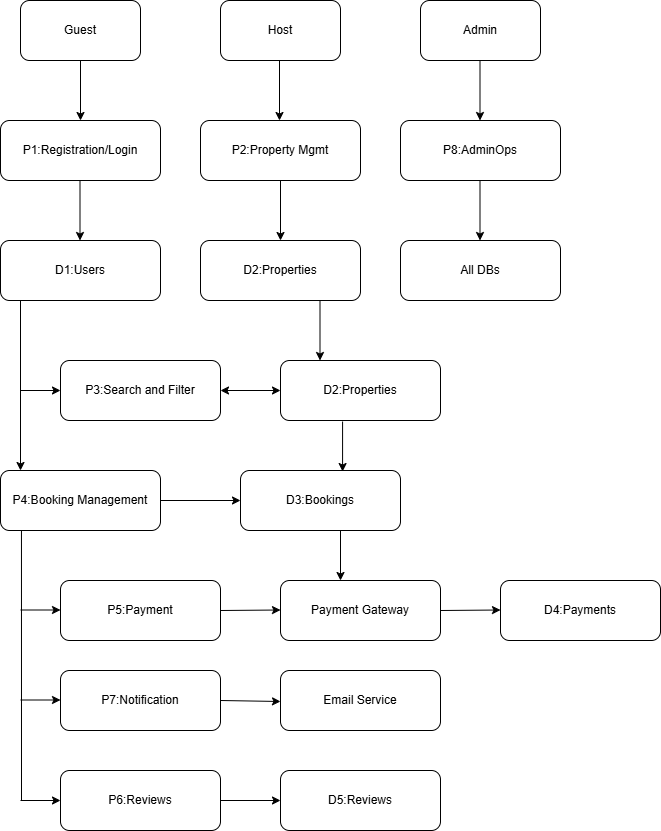

The diagram above was exported from draw.io. Its source (the exported page's mxGraphModel, read from the mxfile embedded in the PNG):
<mxGraphModel dx="872" dy="473" grid="1" gridSize="10" guides="1" tooltips="1" connect="1" arrows="1" fold="1" page="1" pageScale="1" pageWidth="850" pageHeight="1100" math="0" shadow="0">
  <root>
    <mxCell id="0" />
    <mxCell id="1" parent="0" />
    <mxCell id="KBpiBglnHuyZAAbjL_68-2" value="Guest" style="rounded=1;whiteSpace=wrap;html=1;" vertex="1" parent="1">
      <mxGeometry x="280" y="320" width="120" height="60" as="geometry" />
    </mxCell>
    <mxCell id="KBpiBglnHuyZAAbjL_68-3" value="Host" style="rounded=1;whiteSpace=wrap;html=1;" vertex="1" parent="1">
      <mxGeometry x="480" y="320" width="120" height="60" as="geometry" />
    </mxCell>
    <mxCell id="KBpiBglnHuyZAAbjL_68-4" value="Admin" style="rounded=1;whiteSpace=wrap;html=1;" vertex="1" parent="1">
      <mxGeometry x="680" y="320" width="120" height="60" as="geometry" />
    </mxCell>
    <mxCell id="KBpiBglnHuyZAAbjL_68-5" value="P1:Registration/Login" style="rounded=1;whiteSpace=wrap;html=1;" vertex="1" parent="1">
      <mxGeometry x="260" y="440" width="160" height="60" as="geometry" />
    </mxCell>
    <mxCell id="KBpiBglnHuyZAAbjL_68-6" value="P8:AdminOps" style="rounded=1;whiteSpace=wrap;html=1;" vertex="1" parent="1">
      <mxGeometry x="660" y="440" width="160" height="60" as="geometry" />
    </mxCell>
    <mxCell id="KBpiBglnHuyZAAbjL_68-7" value="P2:Property Mgmt" style="rounded=1;whiteSpace=wrap;html=1;" vertex="1" parent="1">
      <mxGeometry x="460" y="440" width="160" height="60" as="geometry" />
    </mxCell>
    <mxCell id="KBpiBglnHuyZAAbjL_68-8" value="D1:Users" style="rounded=1;whiteSpace=wrap;html=1;" vertex="1" parent="1">
      <mxGeometry x="260" y="560" width="160" height="60" as="geometry" />
    </mxCell>
    <mxCell id="KBpiBglnHuyZAAbjL_68-9" value="D2:Properties" style="rounded=1;whiteSpace=wrap;html=1;" vertex="1" parent="1">
      <mxGeometry x="460" y="560" width="160" height="60" as="geometry" />
    </mxCell>
    <mxCell id="KBpiBglnHuyZAAbjL_68-10" value="All DBs" style="rounded=1;whiteSpace=wrap;html=1;" vertex="1" parent="1">
      <mxGeometry x="660" y="560" width="160" height="60" as="geometry" />
    </mxCell>
    <mxCell id="KBpiBglnHuyZAAbjL_68-11" value="P3:Search and Filter" style="rounded=1;whiteSpace=wrap;html=1;" vertex="1" parent="1">
      <mxGeometry x="320" y="680" width="160" height="60" as="geometry" />
    </mxCell>
    <mxCell id="KBpiBglnHuyZAAbjL_68-12" value="D2:Properties" style="rounded=1;whiteSpace=wrap;html=1;" vertex="1" parent="1">
      <mxGeometry x="540" y="680" width="160" height="60" as="geometry" />
    </mxCell>
    <mxCell id="KBpiBglnHuyZAAbjL_68-13" value="P4:Booking Management" style="rounded=1;whiteSpace=wrap;html=1;" vertex="1" parent="1">
      <mxGeometry x="260" y="790" width="160" height="60" as="geometry" />
    </mxCell>
    <mxCell id="KBpiBglnHuyZAAbjL_68-14" value="D3:Bookings" style="rounded=1;whiteSpace=wrap;html=1;" vertex="1" parent="1">
      <mxGeometry x="500" y="790" width="160" height="60" as="geometry" />
    </mxCell>
    <mxCell id="KBpiBglnHuyZAAbjL_68-15" value="D4:Payments" style="rounded=1;whiteSpace=wrap;html=1;" vertex="1" parent="1">
      <mxGeometry x="760" y="900" width="160" height="60" as="geometry" />
    </mxCell>
    <mxCell id="KBpiBglnHuyZAAbjL_68-16" value="Payment Gateway" style="rounded=1;whiteSpace=wrap;html=1;" vertex="1" parent="1">
      <mxGeometry x="540" y="900" width="160" height="60" as="geometry" />
    </mxCell>
    <mxCell id="KBpiBglnHuyZAAbjL_68-17" value="P5:Payment" style="rounded=1;whiteSpace=wrap;html=1;" vertex="1" parent="1">
      <mxGeometry x="320" y="900" width="160" height="60" as="geometry" />
    </mxCell>
    <mxCell id="KBpiBglnHuyZAAbjL_68-18" value="P7:Notification" style="rounded=1;whiteSpace=wrap;html=1;" vertex="1" parent="1">
      <mxGeometry x="320" y="990" width="160" height="60" as="geometry" />
    </mxCell>
    <mxCell id="KBpiBglnHuyZAAbjL_68-19" value="Email Service" style="rounded=1;whiteSpace=wrap;html=1;" vertex="1" parent="1">
      <mxGeometry x="540" y="990" width="160" height="60" as="geometry" />
    </mxCell>
    <mxCell id="KBpiBglnHuyZAAbjL_68-20" value="P6:Reviews" style="rounded=1;whiteSpace=wrap;html=1;" vertex="1" parent="1">
      <mxGeometry x="320" y="1090" width="160" height="60" as="geometry" />
    </mxCell>
    <mxCell id="KBpiBglnHuyZAAbjL_68-21" value="D5:Reviews" style="rounded=1;whiteSpace=wrap;html=1;" vertex="1" parent="1">
      <mxGeometry x="540" y="1090" width="160" height="60" as="geometry" />
    </mxCell>
    <mxCell id="KBpiBglnHuyZAAbjL_68-22" value="" style="endArrow=classic;html=1;rounded=0;entryX=0.5;entryY=0;entryDx=0;entryDy=0;exitX=0.5;exitY=1;exitDx=0;exitDy=0;" edge="1" parent="1" source="KBpiBglnHuyZAAbjL_68-2" target="KBpiBglnHuyZAAbjL_68-5">
      <mxGeometry width="50" height="50" relative="1" as="geometry">
        <mxPoint x="280" y="430" as="sourcePoint" />
        <mxPoint x="330" y="380" as="targetPoint" />
      </mxGeometry>
    </mxCell>
    <mxCell id="KBpiBglnHuyZAAbjL_68-23" value="" style="endArrow=classic;html=1;rounded=0;entryX=0.5;entryY=0;entryDx=0;entryDy=0;exitX=0.5;exitY=1;exitDx=0;exitDy=0;" edge="1" parent="1">
      <mxGeometry width="50" height="50" relative="1" as="geometry">
        <mxPoint x="539" y="380" as="sourcePoint" />
        <mxPoint x="539" y="440" as="targetPoint" />
      </mxGeometry>
    </mxCell>
    <mxCell id="KBpiBglnHuyZAAbjL_68-24" value="" style="endArrow=classic;html=1;rounded=0;entryX=0.5;entryY=0;entryDx=0;entryDy=0;exitX=0.5;exitY=1;exitDx=0;exitDy=0;" edge="1" parent="1">
      <mxGeometry width="50" height="50" relative="1" as="geometry">
        <mxPoint x="739.5" y="380" as="sourcePoint" />
        <mxPoint x="739.5" y="440" as="targetPoint" />
      </mxGeometry>
    </mxCell>
    <mxCell id="KBpiBglnHuyZAAbjL_68-25" value="" style="endArrow=classic;html=1;rounded=0;entryX=0.5;entryY=0;entryDx=0;entryDy=0;exitX=0.5;exitY=1;exitDx=0;exitDy=0;" edge="1" parent="1">
      <mxGeometry width="50" height="50" relative="1" as="geometry">
        <mxPoint x="339.5" y="500" as="sourcePoint" />
        <mxPoint x="339.5" y="560" as="targetPoint" />
      </mxGeometry>
    </mxCell>
    <mxCell id="KBpiBglnHuyZAAbjL_68-26" value="" style="endArrow=classic;html=1;rounded=0;entryX=0.5;entryY=0;entryDx=0;entryDy=0;exitX=0.5;exitY=1;exitDx=0;exitDy=0;" edge="1" parent="1">
      <mxGeometry width="50" height="50" relative="1" as="geometry">
        <mxPoint x="540" y="500" as="sourcePoint" />
        <mxPoint x="540" y="560" as="targetPoint" />
      </mxGeometry>
    </mxCell>
    <mxCell id="KBpiBglnHuyZAAbjL_68-27" value="" style="endArrow=classic;html=1;rounded=0;entryX=0.5;entryY=0;entryDx=0;entryDy=0;exitX=0.5;exitY=1;exitDx=0;exitDy=0;" edge="1" parent="1">
      <mxGeometry width="50" height="50" relative="1" as="geometry">
        <mxPoint x="739.5" y="500" as="sourcePoint" />
        <mxPoint x="739.5" y="560" as="targetPoint" />
      </mxGeometry>
    </mxCell>
    <mxCell id="KBpiBglnHuyZAAbjL_68-28" value="" style="endArrow=classic;html=1;rounded=0;entryX=0.125;entryY=0;entryDx=0;entryDy=0;exitX=0.125;exitY=1;exitDx=0;exitDy=0;exitPerimeter=0;entryPerimeter=0;" edge="1" parent="1" source="KBpiBglnHuyZAAbjL_68-8" target="KBpiBglnHuyZAAbjL_68-13">
      <mxGeometry width="50" height="50" relative="1" as="geometry">
        <mxPoint x="280" y="650" as="sourcePoint" />
        <mxPoint x="280" y="710" as="targetPoint" />
      </mxGeometry>
    </mxCell>
    <mxCell id="KBpiBglnHuyZAAbjL_68-29" value="" style="endArrow=classic;html=1;rounded=0;entryX=0;entryY=0.5;entryDx=0;entryDy=0;" edge="1" parent="1" target="KBpiBglnHuyZAAbjL_68-11">
      <mxGeometry width="50" height="50" relative="1" as="geometry">
        <mxPoint x="280" y="710" as="sourcePoint" />
        <mxPoint x="290" y="730" as="targetPoint" />
      </mxGeometry>
    </mxCell>
    <mxCell id="KBpiBglnHuyZAAbjL_68-30" value="" style="endArrow=classic;html=1;rounded=0;entryX=0.5;entryY=0;entryDx=0;entryDy=0;exitX=0.5;exitY=1;exitDx=0;exitDy=0;" edge="1" parent="1">
      <mxGeometry width="50" height="50" relative="1" as="geometry">
        <mxPoint x="579.5" y="620" as="sourcePoint" />
        <mxPoint x="579.5" y="680" as="targetPoint" />
      </mxGeometry>
    </mxCell>
    <mxCell id="KBpiBglnHuyZAAbjL_68-31" value="" style="endArrow=classic;startArrow=classic;html=1;rounded=0;entryX=0;entryY=0.5;entryDx=0;entryDy=0;exitX=1;exitY=0.5;exitDx=0;exitDy=0;" edge="1" parent="1" source="KBpiBglnHuyZAAbjL_68-11" target="KBpiBglnHuyZAAbjL_68-12">
      <mxGeometry width="50" height="50" relative="1" as="geometry">
        <mxPoint x="480" y="740" as="sourcePoint" />
        <mxPoint x="530" y="690" as="targetPoint" />
      </mxGeometry>
    </mxCell>
    <mxCell id="KBpiBglnHuyZAAbjL_68-32" value="" style="endArrow=classic;html=1;rounded=0;entryX=0;entryY=0.5;entryDx=0;entryDy=0;exitX=1;exitY=0.5;exitDx=0;exitDy=0;" edge="1" parent="1" source="KBpiBglnHuyZAAbjL_68-13" target="KBpiBglnHuyZAAbjL_68-14">
      <mxGeometry width="50" height="50" relative="1" as="geometry">
        <mxPoint x="450" y="810" as="sourcePoint" />
        <mxPoint x="450" y="870" as="targetPoint" />
      </mxGeometry>
    </mxCell>
    <mxCell id="KBpiBglnHuyZAAbjL_68-33" value="" style="endArrow=classic;html=1;rounded=0;entryX=0.638;entryY=0.017;entryDx=0;entryDy=0;exitX=0.388;exitY=1.017;exitDx=0;exitDy=0;exitPerimeter=0;entryPerimeter=0;" edge="1" parent="1" source="KBpiBglnHuyZAAbjL_68-12" target="KBpiBglnHuyZAAbjL_68-14">
      <mxGeometry width="50" height="50" relative="1" as="geometry">
        <mxPoint x="600" y="750" as="sourcePoint" />
        <mxPoint x="600" y="790" as="targetPoint" />
      </mxGeometry>
    </mxCell>
    <mxCell id="KBpiBglnHuyZAAbjL_68-35" value="" style="endArrow=none;html=1;rounded=0;entryX=0.131;entryY=1;entryDx=0;entryDy=0;entryPerimeter=0;" edge="1" parent="1" target="KBpiBglnHuyZAAbjL_68-13">
      <mxGeometry width="50" height="50" relative="1" as="geometry">
        <mxPoint x="281" y="1120" as="sourcePoint" />
        <mxPoint x="290" y="930" as="targetPoint" />
      </mxGeometry>
    </mxCell>
    <mxCell id="KBpiBglnHuyZAAbjL_68-36" value="" style="endArrow=classic;html=1;rounded=0;entryX=0;entryY=0.5;entryDx=0;entryDy=0;" edge="1" parent="1" target="KBpiBglnHuyZAAbjL_68-20">
      <mxGeometry width="50" height="50" relative="1" as="geometry">
        <mxPoint x="280" y="1120" as="sourcePoint" />
        <mxPoint x="290" y="1150" as="targetPoint" />
      </mxGeometry>
    </mxCell>
    <mxCell id="KBpiBglnHuyZAAbjL_68-37" value="" style="endArrow=classic;html=1;rounded=0;" edge="1" parent="1">
      <mxGeometry width="50" height="50" relative="1" as="geometry">
        <mxPoint x="280" y="1019.5" as="sourcePoint" />
        <mxPoint x="320" y="1019.5" as="targetPoint" />
      </mxGeometry>
    </mxCell>
    <mxCell id="KBpiBglnHuyZAAbjL_68-38" value="" style="endArrow=classic;html=1;rounded=0;entryX=0;entryY=0.5;entryDx=0;entryDy=0;" edge="1" parent="1">
      <mxGeometry width="50" height="50" relative="1" as="geometry">
        <mxPoint x="280" y="929.5" as="sourcePoint" />
        <mxPoint x="320" y="929.5" as="targetPoint" />
      </mxGeometry>
    </mxCell>
    <mxCell id="KBpiBglnHuyZAAbjL_68-39" value="" style="endArrow=classic;html=1;rounded=0;exitX=1;exitY=0.5;exitDx=0;exitDy=0;" edge="1" parent="1" source="KBpiBglnHuyZAAbjL_68-17">
      <mxGeometry width="50" height="50" relative="1" as="geometry">
        <mxPoint x="500" y="929.5" as="sourcePoint" />
        <mxPoint x="540" y="929.5" as="targetPoint" />
      </mxGeometry>
    </mxCell>
    <mxCell id="KBpiBglnHuyZAAbjL_68-40" value="" style="endArrow=classic;html=1;rounded=0;exitX=1;exitY=0.5;exitDx=0;exitDy=0;" edge="1" parent="1" source="KBpiBglnHuyZAAbjL_68-18">
      <mxGeometry width="50" height="50" relative="1" as="geometry">
        <mxPoint x="479.99999999999994" y="1019.5" as="sourcePoint" />
        <mxPoint x="540" y="1021" as="targetPoint" />
      </mxGeometry>
    </mxCell>
    <mxCell id="KBpiBglnHuyZAAbjL_68-41" value="" style="endArrow=classic;html=1;rounded=0;exitX=1;exitY=0.5;exitDx=0;exitDy=0;" edge="1" parent="1" source="KBpiBglnHuyZAAbjL_68-20">
      <mxGeometry width="50" height="50" relative="1" as="geometry">
        <mxPoint x="500" y="1120" as="sourcePoint" />
        <mxPoint x="540" y="1120" as="targetPoint" />
      </mxGeometry>
    </mxCell>
    <mxCell id="KBpiBglnHuyZAAbjL_68-42" value="" style="endArrow=classic;html=1;rounded=0;exitX=1;exitY=0.5;exitDx=0;exitDy=0;" edge="1" parent="1" source="KBpiBglnHuyZAAbjL_68-16">
      <mxGeometry width="50" height="50" relative="1" as="geometry">
        <mxPoint x="720" y="929.5" as="sourcePoint" />
        <mxPoint x="760" y="929.5" as="targetPoint" />
      </mxGeometry>
    </mxCell>
    <mxCell id="KBpiBglnHuyZAAbjL_68-43" value="" style="endArrow=classic;html=1;rounded=0;entryX=0.638;entryY=0.017;entryDx=0;entryDy=0;exitX=0.388;exitY=1.017;exitDx=0;exitDy=0;exitPerimeter=0;entryPerimeter=0;" edge="1" parent="1">
      <mxGeometry width="50" height="50" relative="1" as="geometry">
        <mxPoint x="600" y="850" as="sourcePoint" />
        <mxPoint x="600" y="900" as="targetPoint" />
      </mxGeometry>
    </mxCell>
  </root>
</mxGraphModel>